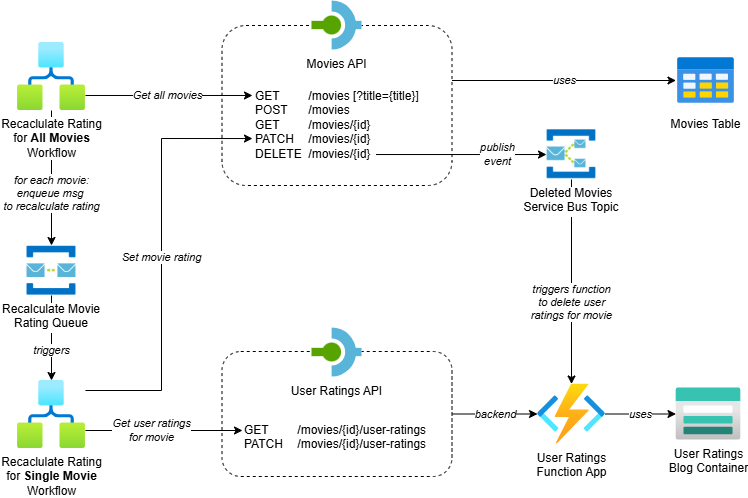

The diagram above was exported from draw.io. Its source (the exported page's mxGraphModel, read from the mxfile embedded in the PNG):
<mxGraphModel dx="2054" dy="1201" grid="1" gridSize="10" guides="1" tooltips="1" connect="1" arrows="1" fold="1" page="1" pageScale="1" pageWidth="850" pageHeight="1100" math="0" shadow="0">
  <root>
    <mxCell id="0" />
    <mxCell id="1" parent="0" />
    <mxCell id="2" parent="1" style="rounded=1;whiteSpace=wrap;html=1;dashed=1;" value="" vertex="1">
      <mxGeometry height="125" width="230" x="244.5" y="391" as="geometry" />
    </mxCell>
    <mxCell id="3" parent="1" style="rounded=1;whiteSpace=wrap;html=1;dashed=1;" value="" vertex="1">
      <mxGeometry height="160" width="230" x="244.5" y="65" as="geometry" />
    </mxCell>
    <mxCell id="4" edge="1" parent="1" source="5" style="edgeStyle=orthogonalEdgeStyle;rounded=0;orthogonalLoop=1;jettySize=auto;html=1;fontStyle=2" target="6" value="uses">
      <mxGeometry relative="1" as="geometry" />
    </mxCell>
    <mxCell id="5" parent="1" style="image;aspect=fixed;html=1;points=[];align=center;fontSize=12;image=img/lib/azure2/compute/Function_Apps.svg;imageBackground=default;" value="User Ratings&lt;div&gt;Function App&lt;/div&gt;" vertex="1">
      <mxGeometry height="60" width="68" x="560" y="423.5" as="geometry" />
    </mxCell>
    <mxCell id="6" parent="1" style="image;aspect=fixed;html=1;points=[];align=center;fontSize=12;image=img/lib/azure2/storage/Storage_Accounts.svg;" value="User Ratings&lt;div&gt;Blog Container&lt;/div&gt;" vertex="1">
      <mxGeometry height="52" width="65" x="698.5" y="427.5" as="geometry" />
    </mxCell>
    <mxCell id="7" edge="1" parent="1" source="23" style="edgeStyle=orthogonalEdgeStyle;rounded=0;orthogonalLoop=1;jettySize=auto;html=1;fontStyle=2" target="13" value="triggers">
      <mxGeometry relative="1" x="0.2941" as="geometry">
        <mxPoint as="offset" />
        <mxPoint x="74" y="347" as="sourcePoint" />
      </mxGeometry>
    </mxCell>
    <mxCell id="8" edge="1" parent="1" source="10" style="edgeStyle=orthogonalEdgeStyle;rounded=0;orthogonalLoop=1;jettySize=auto;html=1;fontStyle=2" target="23" value="for each movie:&lt;div&gt;enqueue msg&amp;nbsp;&lt;/div&gt;&lt;div&gt;to recalculate rating&lt;/div&gt;">
      <mxGeometry relative="1" x="0.2308" as="geometry">
        <mxPoint as="offset" />
        <mxPoint x="74" y="317" as="targetPoint" />
      </mxGeometry>
    </mxCell>
    <mxCell id="9" edge="1" parent="1" source="10" style="edgeStyle=orthogonalEdgeStyle;rounded=0;orthogonalLoop=1;jettySize=auto;html=1;entryX=-0.006;entryY=0.126;entryDx=0;entryDy=0;entryPerimeter=0;fontStyle=2" target="19" value="Get all movies">
      <mxGeometry relative="1" x="-0.0208" as="geometry">
        <mxPoint as="offset" />
        <Array as="points">
          <mxPoint x="275" y="134" />
        </Array>
        <mxPoint x="434" y="150" as="targetPoint" />
      </mxGeometry>
    </mxCell>
    <mxCell id="10" parent="1" style="image;aspect=fixed;html=1;points=[];align=center;fontSize=12;image=img/lib/azure2/internet_of_things/Logic_Apps.svg;imageBackground=default;labelBackgroundColor=default;" value="Recaclulate Rating&lt;div&gt;for &lt;b&gt;All Movies&lt;/b&gt;&lt;/div&gt;&lt;div&gt;Workflow&lt;/div&gt;" vertex="1">
      <mxGeometry height="68" width="68" x="40" y="82" as="geometry" />
    </mxCell>
    <mxCell id="11" edge="1" parent="1" source="13" style="edgeStyle=orthogonalEdgeStyle;rounded=0;orthogonalLoop=1;jettySize=auto;html=1;entryX=-0.024;entryY=0.68;entryDx=0;entryDy=0;entryPerimeter=0;fontStyle=2" value="Set movie rating">
      <mxGeometry relative="1" as="geometry">
        <Array as="points">
          <mxPoint x="184" y="430.03" />
          <mxPoint x="184" y="178.03" />
        </Array>
        <mxPoint x="108" y="425.02857142857135" as="sourcePoint" />
        <mxPoint x="274.99199999999996" y="178.04000000000008" as="targetPoint" />
      </mxGeometry>
    </mxCell>
    <mxCell id="12" edge="1" parent="1" source="13" style="edgeStyle=orthogonalEdgeStyle;rounded=0;orthogonalLoop=1;jettySize=auto;html=1;fontStyle=2;" value="Get user ratings&lt;div&gt;for movie&lt;/div&gt;">
      <mxGeometry relative="1" x="-0.1589" as="geometry">
        <mxPoint as="offset" />
        <Array as="points">
          <mxPoint x="144" y="470" />
          <mxPoint x="144" y="470" />
        </Array>
        <mxPoint x="149" y="470" as="sourcePoint" />
        <mxPoint x="265" y="470" as="targetPoint" />
      </mxGeometry>
    </mxCell>
    <mxCell id="13" parent="1" style="image;aspect=fixed;html=1;points=[];align=center;fontSize=12;image=img/lib/azure2/internet_of_things/Logic_Apps.svg;imageBackground=default;labelBackgroundColor=default;" value="Recaclulate Rating&lt;div&gt;for &lt;b&gt;Single Movie&lt;/b&gt;&lt;/div&gt;&lt;div&gt;Workflow&lt;/div&gt;" vertex="1">
      <mxGeometry height="68" width="68" x="40" y="420" as="geometry" />
    </mxCell>
    <mxCell id="14" edge="1" parent="1" source="3" style="edgeStyle=orthogonalEdgeStyle;rounded=0;orthogonalLoop=1;jettySize=auto;html=1;fontStyle=2" target="17" value="uses">
      <mxGeometry relative="1" as="geometry">
        <Array as="points">
          <mxPoint x="493.5" y="120.02999999999997" />
          <mxPoint x="493.5" y="120.02999999999997" />
        </Array>
        <mxPoint x="483.5" y="70" as="sourcePoint" />
      </mxGeometry>
    </mxCell>
    <mxCell id="15" parent="1" style="shape=image;verticalLabelPosition=bottom;labelBackgroundColor=default;verticalAlign=top;aspect=fixed;imageAspect=0;image=data:image/svg+xml,(base64 omitted: 468 chars);imageBackground=default;" value="Movies API" vertex="1">
      <mxGeometry height="50" width="50" x="334.5" y="40" as="geometry" />
    </mxCell>
    <mxCell id="16" edge="1" parent="1" source="2" style="edgeStyle=orthogonalEdgeStyle;rounded=0;orthogonalLoop=1;jettySize=auto;html=1;fontStyle=2" target="5" value="backend">
      <mxGeometry relative="1" as="geometry" />
    </mxCell>
    <mxCell id="17" parent="1" style="shape=image;verticalLabelPosition=bottom;labelBackgroundColor=default;verticalAlign=top;aspect=fixed;imageAspect=0;image=data:image/svg+xml,(base64 omitted: 1460 chars);" value="Movies Table" vertex="1">
      <mxGeometry height="60" width="60" x="698.5" y="90" as="geometry" />
    </mxCell>
    <mxCell id="18" edge="1" parent="1" style="edgeStyle=orthogonalEdgeStyle;rounded=0;orthogonalLoop=1;jettySize=auto;html=1;fontStyle=2" target="22" value="publish&lt;div&gt;event&lt;/div&gt;">
      <mxGeometry relative="1" x="0.4183" as="geometry">
        <mxPoint as="offset" />
        <Array as="points" />
        <mxPoint x="398.5" y="194.0322580645161" as="sourcePoint" />
        <mxPoint x="566" y="194.0322580645161" as="targetPoint" />
      </mxGeometry>
    </mxCell>
    <mxCell id="19" parent="1" style="text;html=1;whiteSpace=wrap;strokeColor=none;fillColor=none;align=left;verticalAlign=top;rounded=0;" value="GET&lt;span style=&quot;white-space: pre;&quot;&gt;&#09;&lt;/span&gt;&lt;span style=&quot;white-space: pre;&quot;&gt;&#09;&lt;/span&gt;/movies [?title={title}]&lt;div&gt;POST&lt;span style=&quot;white-space: pre;&quot;&gt;&#09;&lt;/span&gt;/movies&lt;/div&gt;&lt;div&gt;GET&lt;span style=&quot;white-space: pre;&quot;&gt;&#09;&lt;/span&gt;&lt;span style=&quot;white-space: pre;&quot;&gt;&#09;&lt;/span&gt;/movies/{id}&lt;/div&gt;&lt;div&gt;PATCH&lt;span style=&quot;white-space: pre;&quot;&gt;&#09;&lt;/span&gt;/movies/{id}&lt;/div&gt;&lt;div&gt;DELETE&lt;span style=&quot;white-space: pre;&quot;&gt;&#09;&lt;/span&gt;/movies/{id}&lt;/div&gt;" vertex="1">
      <mxGeometry height="103" width="167" x="276" y="122" as="geometry" />
    </mxCell>
    <mxCell id="20" parent="1" style="text;html=1;whiteSpace=wrap;strokeColor=none;fillColor=none;align=left;verticalAlign=top;rounded=0;" value="GET&lt;span style=&quot;white-space: pre;&quot;&gt;&#09;&lt;/span&gt;&lt;span style=&quot;white-space: pre;&quot;&gt;&#09;&lt;/span&gt;/movies/{id}/user-ratings&lt;div&gt;PATCH&lt;span style=&quot;white-space: pre;&quot;&gt;&#09;&lt;/span&gt;&lt;span style=&quot;background-color: transparent; color: light-dark(rgb(0, 0, 0), rgb(255, 255, 255));&quot;&gt;/movies/{id}&lt;/span&gt;&lt;span style=&quot;background-color: transparent; color: light-dark(rgb(0, 0, 0), rgb(255, 255, 255));&quot;&gt;/user-ratings&lt;/span&gt;&lt;/div&gt;" vertex="1">
      <mxGeometry height="60" width="190" x="264.5" y="456" as="geometry" />
    </mxCell>
    <mxCell id="21" edge="1" parent="1" source="22" style="edgeStyle=orthogonalEdgeStyle;rounded=0;orthogonalLoop=1;jettySize=auto;html=1;fontStyle=2" target="5" value="triggers function&lt;div&gt;to delete user&lt;/div&gt;&lt;div&gt;ratings for movie&lt;/div&gt;">
      <mxGeometry relative="1" x="0.2024" as="geometry">
        <mxPoint as="offset" />
      </mxGeometry>
    </mxCell>
    <mxCell id="22" parent="1" style="shape=image;verticalLabelPosition=bottom;labelBackgroundColor=default;verticalAlign=top;aspect=fixed;imageAspect=0;image=https://symbols.getvecta.com/stencil_28/57_service-bus-topics.be69285a0d.png;labelPosition=center;align=center;" value="Deleted Movies&#10;Service Bus Topic" vertex="1">
      <mxGeometry height="50" width="50" x="569" y="169" as="geometry" />
    </mxCell>
    <mxCell id="23" parent="1" style="shape=image;verticalLabelPosition=bottom;labelBackgroundColor=default;verticalAlign=top;aspect=fixed;imageAspect=0;image=data:image/png,(base64 omitted: 3148 chars);" value="Recalculate Movie&#10;Rating Queue" vertex="1">
      <mxGeometry height="50" width="50.35" x="48.82000000000005" y="285" as="geometry" />
    </mxCell>
    <mxCell id="24" parent="1" style="shape=image;verticalLabelPosition=bottom;labelBackgroundColor=default;verticalAlign=top;aspect=fixed;imageAspect=0;image=data:image/svg+xml,(base64 omitted: 468 chars);imageBackground=default;" value="User Ratings API" vertex="1">
      <mxGeometry height="50" width="50" x="334.5" y="367" as="geometry" />
    </mxCell>
  </root>
</mxGraphModel>